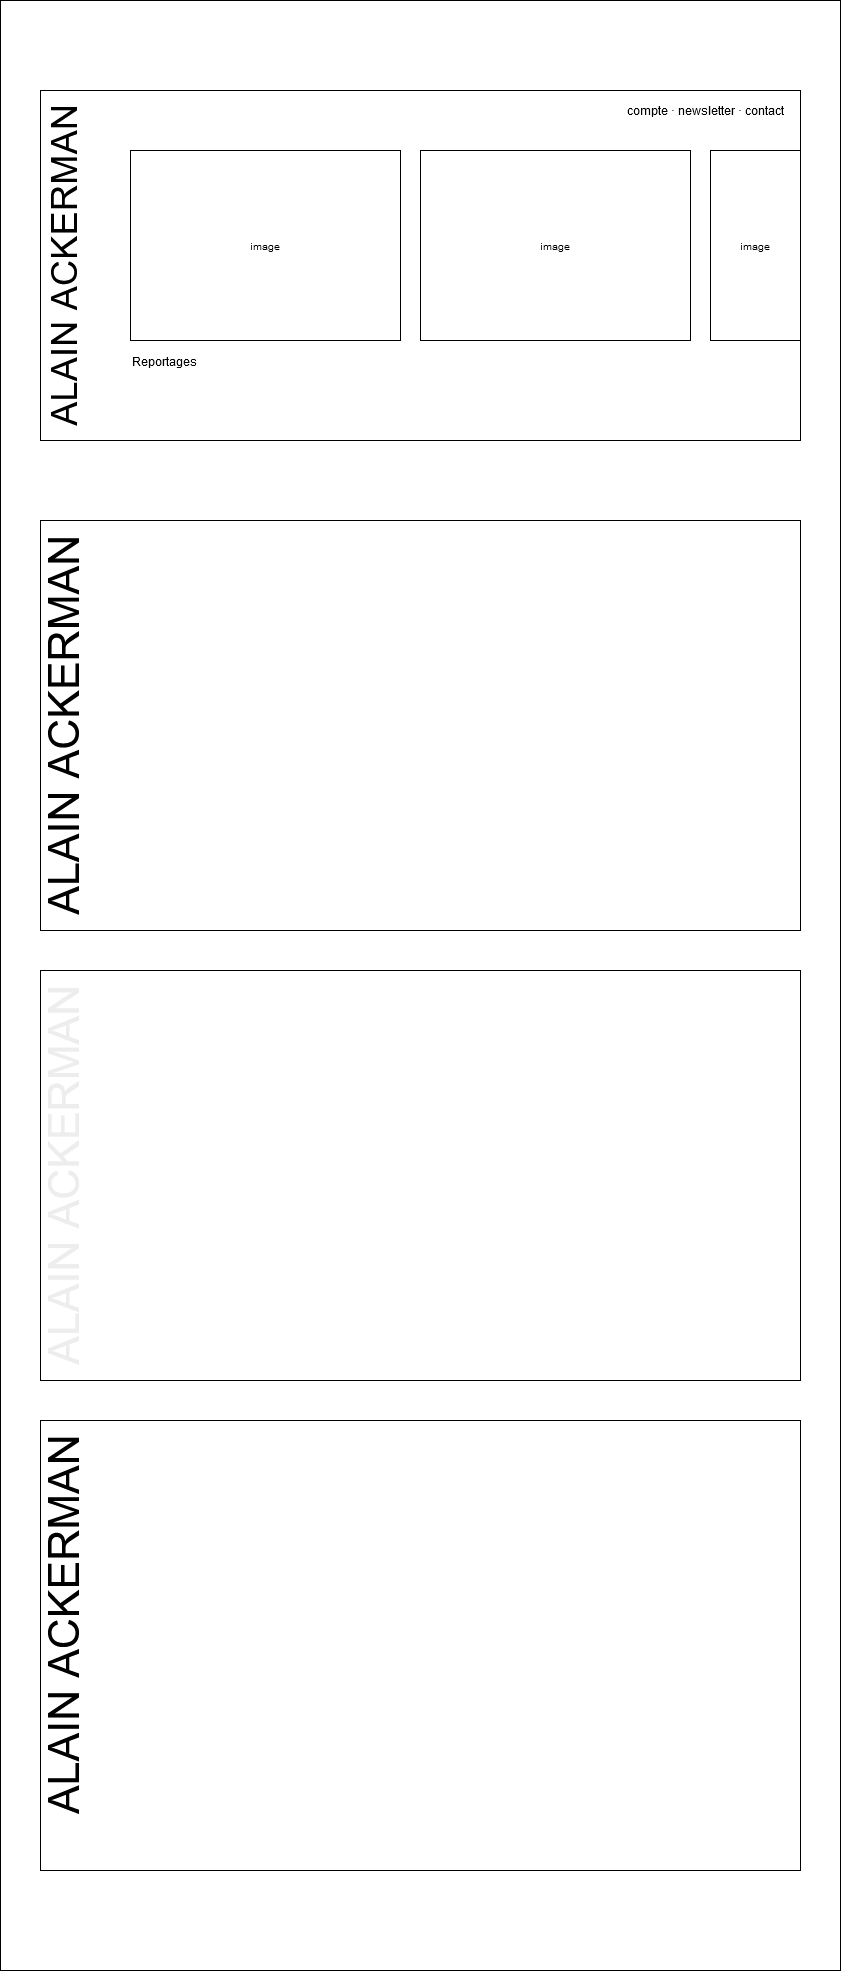

The diagram above was exported from draw.io. Its source (the exported page's mxGraphModel, read from the mxfile embedded in the PNG):
<mxGraphModel dx="1422" dy="763" grid="1" gridSize="10" guides="1" tooltips="1" connect="1" arrows="1" fold="1" page="1" pageScale="1" pageWidth="826" pageHeight="1169" background="#ffffff" math="0" shadow="0">
  <root>
    <mxCell id="0" />
    <mxCell id="1" parent="0" />
    <mxCell id="ngnU5Ona1q0lFqvC7poT-66" value="" style="rounded=0;whiteSpace=wrap;html=1;" vertex="1" parent="1">
      <mxGeometry width="840" height="1970" as="geometry" />
    </mxCell>
    <mxCell id="ngnU5Ona1q0lFqvC7poT-61" value="" style="rounded=0;whiteSpace=wrap;html=1;" vertex="1" parent="1">
      <mxGeometry x="40" y="90" width="760" height="350" as="geometry" />
    </mxCell>
    <mxCell id="ngnU5Ona1q0lFqvC7poT-62" value="" style="rounded=0;whiteSpace=wrap;html=1;" vertex="1" parent="1">
      <mxGeometry x="40" y="520" width="760" height="410" as="geometry" />
    </mxCell>
    <mxCell id="ngnU5Ona1q0lFqvC7poT-63" value="" style="rounded=0;whiteSpace=wrap;html=1;" vertex="1" parent="1">
      <mxGeometry x="40" y="970" width="760" height="410" as="geometry" />
    </mxCell>
    <mxCell id="ngnU5Ona1q0lFqvC7poT-64" value="" style="rounded=0;whiteSpace=wrap;html=1;" vertex="1" parent="1">
      <mxGeometry x="40" y="1420" width="760" height="450" as="geometry" />
    </mxCell>
    <mxCell id="ngnU5Ona1q0lFqvC7poT-65" value="&lt;span style=&quot;left: 43.0441px ; top: 382.847px ; font-size: 36.4702px ; font-family: sans-serif ; transform: rotate(-90deg) scalex(1.03762)&quot;&gt;ALAIN ACKERMAN&lt;/span&gt;" style="text;html=1;strokeColor=none;fillColor=none;align=center;verticalAlign=middle;whiteSpace=wrap;rounded=0;rotation=-90;resizeWidth=1;" vertex="1" parent="1">
      <mxGeometry x="-140" y="240.63" width="407.52" height="48.75" as="geometry" />
    </mxCell>
    <mxCell id="ngnU5Ona1q0lFqvC7poT-68" value="&lt;font face=&quot;Helvetica&quot;&gt;&lt;font style=&quot;font-size: 43px&quot;&gt;&lt;font style=&quot;font-size: 43px&quot;&gt;ALAIN ACKERMAN&lt;/font&gt;&lt;/font&gt;&lt;/font&gt;" style="text;html=1;strokeColor=none;fillColor=none;align=center;verticalAlign=middle;whiteSpace=wrap;rounded=0;rotation=-90;resizeWidth=1;" vertex="1" parent="1">
      <mxGeometry x="-140" y="700.63" width="407.52" height="48.75" as="geometry" />
    </mxCell>
    <mxCell id="ngnU5Ona1q0lFqvC7poT-69" value="&lt;font face=&quot;Helvetica&quot; color=&quot;#EDEDED&quot;&gt;&lt;font style=&quot;font-size: 43px&quot;&gt;&lt;font style=&quot;font-size: 43px&quot;&gt;ALAIN ACKERMAN&lt;/font&gt;&lt;/font&gt;&lt;/font&gt;" style="text;html=1;strokeColor=none;fillColor=none;align=center;verticalAlign=middle;whiteSpace=wrap;rounded=0;rotation=-90;resizeWidth=1;" vertex="1" parent="1">
      <mxGeometry x="-140" y="1150.63" width="407.52" height="48.75" as="geometry" />
    </mxCell>
    <mxCell id="ngnU5Ona1q0lFqvC7poT-70" value="&lt;font face=&quot;Helvetica&quot;&gt;&lt;font style=&quot;font-size: 43px&quot;&gt;&lt;font style=&quot;font-size: 43px&quot;&gt;ALAIN ACKERMAN&lt;/font&gt;&lt;/font&gt;&lt;/font&gt;" style="text;html=1;strokeColor=none;fillColor=none;align=center;verticalAlign=middle;whiteSpace=wrap;rounded=0;rotation=-90;resizeWidth=1;" vertex="1" parent="1">
      <mxGeometry x="-140" y="1600" width="407.52" height="48.75" as="geometry" />
    </mxCell>
    <mxCell id="ngnU5Ona1q0lFqvC7poT-73" value="&lt;font face=&quot;Helvetica&quot;&gt;&lt;span style=&quot;left: 608.432px ; top: 51.9573px ; font-size: 11.5169px ; transform: scalex(0.941773)&quot;&gt;compte · newsletter · contact&lt;/span&gt;&lt;/font&gt;" style="text;html=1;strokeColor=none;fillColor=none;align=center;verticalAlign=middle;whiteSpace=wrap;rounded=0;" vertex="1" parent="1">
      <mxGeometry x="620" y="100" width="170" height="20" as="geometry" />
    </mxCell>
    <mxCell id="ngnU5Ona1q0lFqvC7poT-74" value="" style="rounded=0;whiteSpace=wrap;html=1;" vertex="1" parent="1">
      <mxGeometry x="130" y="150" width="270" height="190" as="geometry" />
    </mxCell>
    <mxCell id="ngnU5Ona1q0lFqvC7poT-76" value="" style="rounded=0;whiteSpace=wrap;html=1;" vertex="1" parent="1">
      <mxGeometry x="420" y="150" width="270" height="190" as="geometry" />
    </mxCell>
    <mxCell id="ngnU5Ona1q0lFqvC7poT-80" value="&lt;span style=&quot;left: 231.658px ; top: 196.697px ; font-size: 9.59742px ; font-family: sans-serif ; transform: scalex(0.871329)&quot;&gt;image&lt;/span&gt;" style="text;html=1;strokeColor=none;fillColor=none;align=center;verticalAlign=middle;whiteSpace=wrap;rounded=0;" vertex="1" parent="1">
      <mxGeometry x="245" y="235" width="40" height="20" as="geometry" />
    </mxCell>
    <mxCell id="ngnU5Ona1q0lFqvC7poT-81" value="&lt;span style=&quot;left: 231.658px ; top: 196.697px ; font-size: 9.59742px ; font-family: sans-serif ; transform: scalex(0.871329)&quot;&gt;image&lt;/span&gt;" style="text;html=1;strokeColor=none;fillColor=none;align=center;verticalAlign=middle;whiteSpace=wrap;rounded=0;" vertex="1" parent="1">
      <mxGeometry x="535" y="235" width="40" height="20" as="geometry" />
    </mxCell>
    <mxCell id="ngnU5Ona1q0lFqvC7poT-82" value="" style="rounded=0;whiteSpace=wrap;html=1;" vertex="1" parent="1">
      <mxGeometry x="710" y="150" width="90" height="190" as="geometry" />
    </mxCell>
    <mxCell id="ngnU5Ona1q0lFqvC7poT-83" value="&lt;span style=&quot;left: 231.658px ; top: 196.697px ; font-size: 9.59742px ; font-family: sans-serif ; transform: scalex(0.871329)&quot;&gt;image&lt;/span&gt;" style="text;html=1;strokeColor=none;fillColor=none;align=center;verticalAlign=middle;whiteSpace=wrap;rounded=0;" vertex="1" parent="1">
      <mxGeometry x="735" y="235" width="40" height="20" as="geometry" />
    </mxCell>
    <mxCell id="ngnU5Ona1q0lFqvC7poT-84" value="&lt;font style=&quot;font-size: 14px&quot;&gt;&lt;br&gt;&lt;span style=&quot;left: 117.089px ; top: 301.49px ; font-size: 11.5169px ; font-family: sans-serif ; transform: scalex(0.974767)&quot;&gt;Reportages&lt;/span&gt;&lt;br&gt;&lt;br&gt;&lt;/font&gt;" style="text;html=1;strokeColor=none;fillColor=none;align=center;verticalAlign=middle;whiteSpace=wrap;rounded=0;" vertex="1" parent="1">
      <mxGeometry x="130" y="350" width="70" height="20" as="geometry" />
    </mxCell>
  </root>
</mxGraphModel>